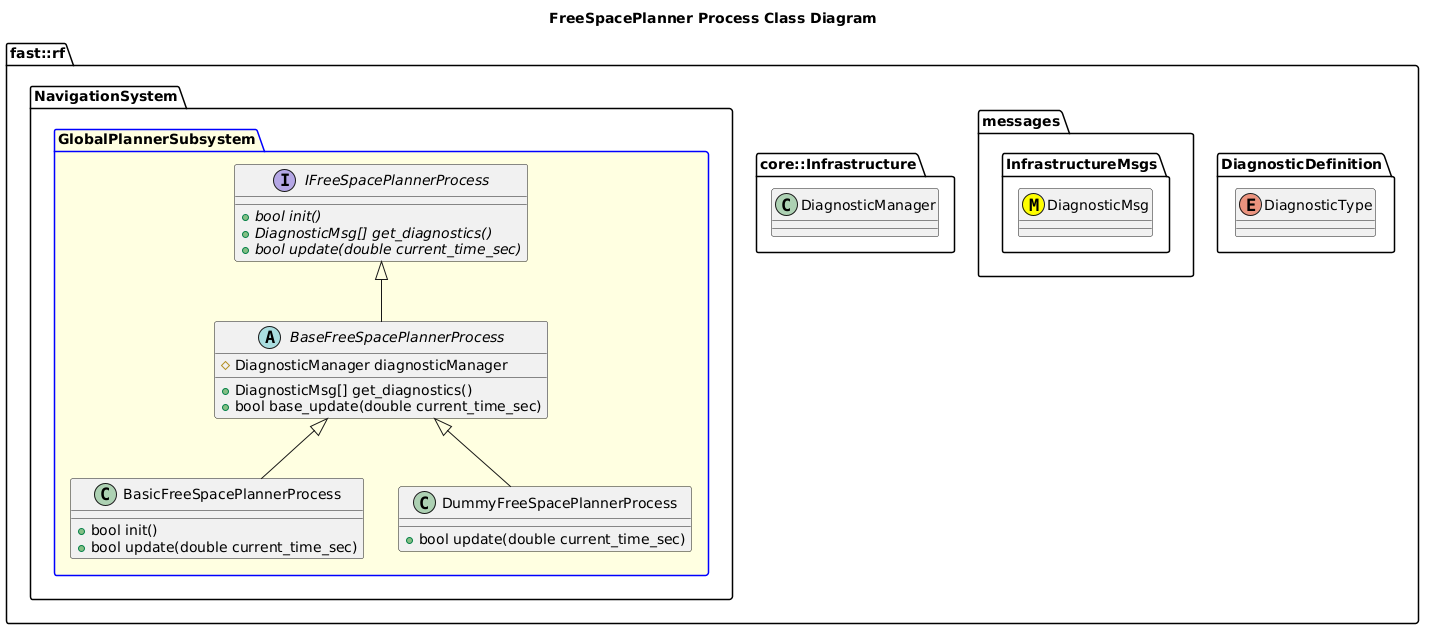

The diagram above was rendered by PlantUML. Its source (embedded in the PNG):
@startuml
title FreeSpacePlanner Process Class Diagram

namespace fast::rf {
  namespace DiagnosticDefinition {
    enum DiagnosticType
  }
  namespace messages {
    namespace InfrastructureMsgs {
      class DiagnosticMsg <<(M,#FFFF00)>>
    }
  }
  namespace core::Infrastructure {
    class DiagnosticManager
  }
  namespace NavigationSystem {
    package GlobalPlannerSubsystem #LightYellow;line:blue {
      
        interface IFreeSpacePlannerProcess  {
          +{abstract} bool init()
          +{abstract} DiagnosticMsg[] get_diagnostics()
          +{abstract} bool update(double current_time_sec)
        }
        abstract BaseFreeSpacePlannerProcess {
          +DiagnosticMsg[] get_diagnostics()
          +bool base_update(double current_time_sec)
          #DiagnosticManager diagnosticManager

        }
        BaseFreeSpacePlannerProcess -up-|> IFreeSpacePlannerProcess
        class BasicFreeSpacePlannerProcess {
          +bool init()
          +bool update(double current_time_sec)
        }
        BasicFreeSpacePlannerProcess -up-|> BaseFreeSpacePlannerProcess
        class DummyFreeSpacePlannerProcess {
          +bool update(double current_time_sec)
        }
        DummyFreeSpacePlannerProcess -up-|> BaseFreeSpacePlannerProcess
    }
  }
}
@enduml